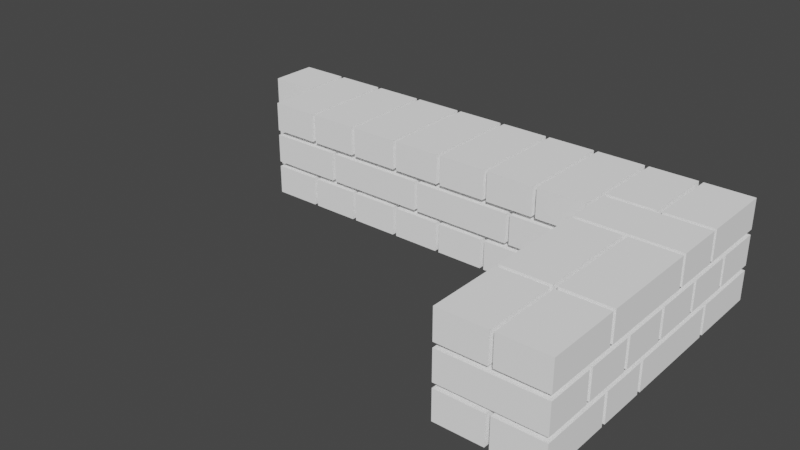 # Source: WallLayer3.blend  (saved by Blender 3.2.14; exported with 4.5.12 LTS)
import bpy
from mathutils import Matrix  # noqa: F401  (used for matrix-valued properties, if any)

bpy.ops.wm.read_factory_settings(use_empty=True)
scene = bpy.context.scene
scene.name = 'Scene'

# ---- collections
col_ifcproject_01 = bpy.data.collections.new('IfcProject/01'); scene.collection.children.link(col_ifcproject_01)
col_ifcbuilding_2008_04_08_mauerecke_schicht_3 = bpy.data.collections.new('IfcBuilding/2008_04_08_Mauerecke Schicht 3'); col_ifcproject_01.children.link(col_ifcbuilding_2008_04_08_mauerecke_schicht_3)
col_views = bpy.data.collections.new('Views'); col_ifcproject_01.children.link(col_views)
col_types = bpy.data.collections.new('Types'); col_ifcproject_01.children.link(col_types)
col_ifcopeningelements = bpy.data.collections.new('IfcOpeningElements'); col_ifcproject_01.children.link(col_ifcopeningelements)
col_structuralitems = bpy.data.collections.new('StructuralItems'); col_ifcproject_01.children.link(col_structuralitems)
col_members = bpy.data.collections.new('Members'); col_structuralitems.children.link(col_members)
col_connections = bpy.data.collections.new('Connections'); col_structuralitems.children.link(col_connections)

# ---- materials (node trees are filled in below, after node groups)
mat_3402 = bpy.data.materials.new('3402')
mat_3402.use_transparent_shadow = False
mat_3402.diffuse_color = (1.0, 1.0, 1.0, 1.0)
mat_226 = bpy.data.materials.new('226')
mat_226.use_transparent_shadow = False
mat_226.diffuse_color = (1.0, 1.0, 1.0, 1.0)
mat_306 = bpy.data.materials.new('306')
mat_306.use_transparent_shadow = False
mat_306.diffuse_color = (1.0, 1.0, 1.0, 1.0)
mat_378 = bpy.data.materials.new('378')
mat_378.use_transparent_shadow = False
mat_378.diffuse_color = (1.0, 1.0, 1.0, 1.0)
mat_450 = bpy.data.materials.new('450')
mat_450.use_transparent_shadow = False
mat_450.diffuse_color = (1.0, 1.0, 1.0, 1.0)
mat_738 = bpy.data.materials.new('738')
mat_738.use_transparent_shadow = False
mat_738.diffuse_color = (1.0, 1.0, 1.0, 1.0)
mat_666 = bpy.data.materials.new('666')
mat_666.use_transparent_shadow = False
mat_666.diffuse_color = (1.0, 1.0, 1.0, 1.0)
mat_810 = bpy.data.materials.new('810')
mat_810.use_transparent_shadow = False
mat_810.diffuse_color = (1.0, 1.0, 1.0, 1.0)
mat_522 = bpy.data.materials.new('522')
mat_522.use_transparent_shadow = False
mat_522.diffuse_color = (1.0, 1.0, 1.0, 1.0)
mat_594 = bpy.data.materials.new('594')
mat_594.use_transparent_shadow = False
mat_594.diffuse_color = (1.0, 1.0, 1.0, 1.0)
mat_882 = bpy.data.materials.new('882')
mat_882.use_transparent_shadow = False
mat_882.diffuse_color = (1.0, 1.0, 1.0, 1.0)
mat_1098 = bpy.data.materials.new('1098')
mat_1098.use_transparent_shadow = False
mat_1098.diffuse_color = (1.0, 1.0, 1.0, 1.0)
mat_1242 = bpy.data.materials.new('1242')
mat_1242.use_transparent_shadow = False
mat_1242.diffuse_color = (1.0, 1.0, 1.0, 1.0)
mat_1170 = bpy.data.materials.new('1170')
mat_1170.use_transparent_shadow = False
mat_1170.diffuse_color = (1.0, 1.0, 1.0, 1.0)
mat_1026 = bpy.data.materials.new('1026')
mat_1026.use_transparent_shadow = False
mat_1026.diffuse_color = (1.0, 1.0, 1.0, 1.0)
mat_954 = bpy.data.materials.new('954')
mat_954.use_transparent_shadow = False
mat_954.diffuse_color = (1.0, 1.0, 1.0, 1.0)
mat_1314 = bpy.data.materials.new('1314')
mat_1314.use_transparent_shadow = False
mat_1314.diffuse_color = (1.0, 1.0, 1.0, 1.0)
mat_1386 = bpy.data.materials.new('1386')
mat_1386.use_transparent_shadow = False
mat_1386.diffuse_color = (1.0, 1.0, 1.0, 1.0)
mat_1530 = bpy.data.materials.new('1530')
mat_1530.use_transparent_shadow = False
mat_1530.diffuse_color = (1.0, 1.0, 1.0, 1.0)
mat_1746 = bpy.data.materials.new('1746')
mat_1746.use_transparent_shadow = False
mat_1746.diffuse_color = (1.0, 1.0, 1.0, 1.0)
mat_1602 = bpy.data.materials.new('1602')
mat_1602.use_transparent_shadow = False
mat_1602.diffuse_color = (1.0, 1.0, 1.0, 1.0)
mat_1674 = bpy.data.materials.new('1674')
mat_1674.use_transparent_shadow = False
mat_1674.diffuse_color = (1.0, 1.0, 1.0, 1.0)
mat_1458 = bpy.data.materials.new('1458')
mat_1458.use_transparent_shadow = False
mat_1458.diffuse_color = (1.0, 1.0, 1.0, 1.0)
mat_1890 = bpy.data.materials.new('1890')
mat_1890.use_transparent_shadow = False
mat_1890.diffuse_color = (1.0, 1.0, 1.0, 1.0)
mat_1818 = bpy.data.materials.new('1818')
mat_1818.use_transparent_shadow = False
mat_1818.diffuse_color = (1.0, 1.0, 1.0, 1.0)
mat_2178 = bpy.data.materials.new('2178')
mat_2178.use_transparent_shadow = False
mat_2178.diffuse_color = (1.0, 1.0, 1.0, 1.0)
mat_2250 = bpy.data.materials.new('2250')
mat_2250.use_transparent_shadow = False
mat_2250.diffuse_color = (1.0, 1.0, 1.0, 1.0)
mat_2034 = bpy.data.materials.new('2034')
mat_2034.use_transparent_shadow = False
mat_2034.diffuse_color = (1.0, 1.0, 1.0, 1.0)
mat_2322 = bpy.data.materials.new('2322')
mat_2322.use_transparent_shadow = False
mat_2322.diffuse_color = (1.0, 1.0, 1.0, 1.0)
mat_2106 = bpy.data.materials.new('2106')
mat_2106.use_transparent_shadow = False
mat_2106.diffuse_color = (1.0, 1.0, 1.0, 1.0)
mat_2394 = bpy.data.materials.new('2394')
mat_2394.use_transparent_shadow = False
mat_2394.diffuse_color = (1.0, 1.0, 1.0, 1.0)
mat_2466 = bpy.data.materials.new('2466')
mat_2466.use_transparent_shadow = False
mat_2466.diffuse_color = (1.0, 1.0, 1.0, 1.0)
mat_2826 = bpy.data.materials.new('2826')
mat_2826.use_transparent_shadow = False
mat_2826.diffuse_color = (1.0, 1.0, 1.0, 1.0)
mat_2538 = bpy.data.materials.new('2538')
mat_2538.use_transparent_shadow = False
mat_2538.diffuse_color = (1.0, 1.0, 1.0, 1.0)
mat_2970 = bpy.data.materials.new('2970')
mat_2970.use_transparent_shadow = False
mat_2970.diffuse_color = (1.0, 1.0, 1.0, 1.0)
mat_2898 = bpy.data.materials.new('2898')
mat_2898.use_transparent_shadow = False
mat_2898.diffuse_color = (1.0, 1.0, 1.0, 1.0)
mat_2754 = bpy.data.materials.new('2754')
mat_2754.use_transparent_shadow = False
mat_2754.diffuse_color = (1.0, 1.0, 1.0, 1.0)
mat_2682 = bpy.data.materials.new('2682')
mat_2682.use_transparent_shadow = False
mat_2682.diffuse_color = (1.0, 1.0, 1.0, 1.0)
mat_2610 = bpy.data.materials.new('2610')
mat_2610.use_transparent_shadow = False
mat_2610.diffuse_color = (1.0, 1.0, 1.0, 1.0)
mat_1962 = bpy.data.materials.new('1962')
mat_1962.use_transparent_shadow = False
mat_1962.diffuse_color = (1.0, 1.0, 1.0, 1.0)
mat_3258 = bpy.data.materials.new('3258')
mat_3258.use_transparent_shadow = False
mat_3258.diffuse_color = (1.0, 1.0, 1.0, 1.0)
mat_3114 = bpy.data.materials.new('3114')
mat_3114.use_transparent_shadow = False
mat_3114.diffuse_color = (1.0, 1.0, 1.0, 1.0)
mat_3186 = bpy.data.materials.new('3186')
mat_3186.use_transparent_shadow = False
mat_3186.diffuse_color = (1.0, 1.0, 1.0, 1.0)
mat_3042 = bpy.data.materials.new('3042')
mat_3042.use_transparent_shadow = False
mat_3042.diffuse_color = (1.0, 1.0, 1.0, 1.0)
mat_3330 = bpy.data.materials.new('3330')
mat_3330.use_transparent_shadow = False
mat_3330.diffuse_color = (1.0, 1.0, 1.0, 1.0)

# ---- material node trees

# ---- world
world_world = bpy.data.worlds.new('World'); scene.world = world_world
world_world.use_nodes = True; world_world.node_tree.nodes.clear()
_N = world_world.node_tree.nodes; _L = world_world.node_tree.links
n0 = _N.new('ShaderNodeOutputWorld'); n0.name = 'World Output'; n0.location = (300, 300)
n1 = _N.new('ShaderNodeBackground'); n1.name = 'Background'; n1.location = (10, 300)
n1.inputs[0].default_value = (0.05088, 0.05088, 0.05088, 1.0)
_L.new(n1.outputs[0], n0.inputs[0])
n0.is_active_output = True
world_world.color = (0.05088, 0.05088, 0.05088)
world_world.use_sun_shadow = False
world_world.sun_shadow_jitter_overblur = 0.0

# ---- meshes
me_233_3349 = bpy.data.meshes.new('233/3349')
me_233_3349.from_pydata([(-0.7867, 0.2325, 0.2376), (-0.7867, 0.2325, 0.1666), (-0.6717, 0.2325, 0.2376), (-0.6717, 0.2325, 0.1666), (-0.6717, 0.1175, 0.2376), (-0.6717, 0.1175, 0.1666), (-0.7867, 0.1175, 0.1666), (-0.7867, 0.1175, 0.2376), (0.4533, 0.2325, -1.49e-08), (0.4533, 0.2325, 0.071), (0.3383, 0.2325, -1.49e-08), (0.3383, 0.2325, 0.071), (0.4533, 0.055, 0.071), (0.4533, 0.055, -1.49e-08), (0.3383, 0.055, -1.49e-08), (0.3383, 0.055, 0.071), (0.2133, 0.2325, 0.071), (0.2133, 0.2325, -1.49e-08), (0.3283, 0.2325, 0.071), (0.3283, 0.2325, -1.49e-08), (0.3283, 0.055, -1.49e-08), (0.3283, 0.055, 0.071), (0.2133, 0.055, -1.49e-08), (0.2133, 0.055, 0.071), (0.4533, 0.045, -1.49e-08), (0.4533, 0.045, 0.071), (0.3383, 0.045, -1.49e-08), (0.3383, 0.045, 0.071), (0.4533, -0.195, 0.071), (0.4533, -0.195, -1.49e-08), (0.3383, -0.195, -1.49e-08), (0.3383, -0.195, 0.071), (0.2033, 0.2325, -1.49e-08), (0.2033, 0.2325, 0.071), (0.08833, 0.2325, -1.49e-08), (0.08833, 0.2325, 0.071), (0.2033, -0.0075, 0.071), (0.2033, -0.0075, -1.49e-08), (0.08833, -0.0075, 0.071), (0.08833, -0.0075, -1.49e-08), (-0.2967, 0.2325, -1.49e-08), (-0.2967, 0.2325, 0.071), (-0.4117, 0.2325, -1.49e-08), (-0.4117, 0.2325, 0.071), (-0.2967, -0.0075, -1.49e-08), (-0.2967, -0.0075, 0.071), (-0.4117, -0.0075, -1.49e-08), (-0.4117, -0.0075, 0.071), (-0.1717, 0.2325, -1.49e-08), (-0.1717, 0.2325, 0.071), (-0.2867, 0.2325, -1.49e-08), (-0.2867, 0.2325, 0.071), (-0.1717, -0.0075, -1.49e-08), (-0.1717, -0.0075, 0.071), (-0.2867, -0.0075, -1.49e-08), (-0.2867, -0.0075, 0.071), (-0.4217, 0.2325, -1.49e-08), (-0.4217, 0.2325, 0.071), (-0.5367, 0.2325, -1.49e-08), (-0.5367, 0.2325, 0.071), (-0.4217, -0.0075, -1.49e-08), (-0.4217, -0.0075, 0.071), (-0.5367, -0.0075, -1.49e-08), (-0.5367, -0.0075, 0.071), (-0.03667, 0.2325, 0.071), (-0.03667, 0.2325, -1.49e-08), (0.07833, 0.2325, 0.071), (0.07833, 0.2325, -1.49e-08), (0.07833, -0.0075, -1.49e-08), (0.07833, -0.0075, 0.071), (-0.03667, -0.0075, -1.49e-08), (-0.03667, -0.0075, 0.071), (-0.04667, 0.2325, -1.49e-08), (-0.04667, 0.2325, 0.071), (-0.1617, 0.2325, -1.49e-08), (-0.1617, 0.2325, 0.071), (-0.04667, -0.0075, 0.071), (-0.04667, -0.0075, -1.49e-08), (-0.1617, -0.0075, 0.071), (-0.1617, -0.0075, -1.49e-08), (-0.6617, 0.2325, 0.071), (-0.6617, 0.2325, -1.49e-08), (-0.5467, 0.2325, 0.071), (-0.5467, 0.2325, -1.49e-08), (-0.5467, -0.0075, -1.49e-08), (-0.5467, -0.0075, 0.071), (-0.6617, -0.0075, -1.49e-08), (-0.6617, -0.0075, 0.071), (0.4533, -0.33, -1.49e-08), (0.4533, -0.33, 0.071), (0.3383, -0.33, -1.49e-08), (0.3383, -0.33, 0.071), (0.4533, -0.5075, -1.49e-08), (0.4533, -0.5075, 0.071), (0.3383, -0.5075, 0.071), (0.3383, -0.5075, -1.49e-08), (-0.6717, 0.2325, -1.49e-08), (-0.6717, 0.2325, 0.071), (-0.7867, 0.2325, -1.49e-08), (-0.7867, 0.2325, 0.071), (-0.6717, 0.1175, -1.49e-08), (-0.6717, 0.1175, 0.071), (-0.7867, 0.1175, -1.49e-08), (-0.7867, 0.1175, 0.071), (0.3283, -0.33, -1.49e-08), (0.3283, -0.33, 0.071), (0.2133, -0.33, -1.49e-08), (0.2133, -0.33, 0.071), (0.3283, -0.5075, 0.071), (0.3283, -0.5075, -1.49e-08), (0.2133, -0.5075, 0.071), (0.2133, -0.5075, -1.49e-08), (0.4533, -0.205, 0.071), (0.4533, -0.205, -1.49e-08), (0.4533, -0.32, 0.071), (0.4533, -0.32, -1.49e-08), (0.2133, -0.32, 0.071), (0.2133, -0.32, -1.49e-08), (0.2133, -0.205, 0.071), (0.2133, -0.205, -1.49e-08), (0.2133, 0.045, 0.071), (0.2133, 0.045, -1.49e-08), (0.3283, 0.045, 0.071), (0.3283, 0.045, -1.49e-08), (0.3283, -0.195, -1.49e-08), (0.3283, -0.195, 0.071), (0.2133, -0.195, 0.071), (0.2133, -0.195, -1.49e-08), (0.4533, 0.2325, 0.1543), (0.4533, 0.2325, 0.0833), (0.4533, 0.1175, 0.1543), (0.4533, 0.1175, 0.0833), (0.2758, 0.1175, 0.1543), (0.2758, 0.1175, 0.0833), (0.2758, 0.2325, 0.1543), (0.2758, 0.2325, 0.0833), (0.4533, 0.1075, 0.1543), (0.4533, 0.1075, 0.0833), (0.4533, -0.0075, 0.1543), (0.4533, -0.0075, 0.0833), (0.2758, -0.0075, 0.0833), (0.2758, -0.0075, 0.1543), (0.2758, 0.1075, 0.1543), (0.2758, 0.1075, 0.0833), (0.2658, 0.1075, 0.1543), (0.2658, 0.1075, 0.0833), (0.2658, -0.0075, 0.1543), (0.2658, -0.0075, 0.0833), (0.02583, -0.0075, 0.1543), (0.02583, -0.0075, 0.0833), (0.02583, 0.1075, 0.1543), (0.02583, 0.1075, 0.0833), (-0.2342, 0.2325, 0.1543), (-0.2342, 0.2325, 0.0833), (-0.2342, 0.1175, 0.1543), (-0.2342, 0.1175, 0.0833), (-0.4742, 0.1175, 0.1543), (-0.4742, 0.1175, 0.0833), (-0.4742, 0.2325, 0.0833), (-0.4742, 0.2325, 0.1543), (0.01583, 0.1175, 0.0833), (0.01583, 0.1175, 0.1543), (0.01583, 0.2325, 0.0833), (0.01583, 0.2325, 0.1543), (-0.2242, 0.1175, 0.1543), (-0.2242, 0.1175, 0.0833), (-0.2242, 0.2325, 0.1543), (-0.2242, 0.2325, 0.0833), (0.01583, 0.1075, 0.1543), (0.01583, 0.1075, 0.0833), (0.01583, -0.0075, 0.1543), (0.01583, -0.0075, 0.0833), (-0.2242, -0.0075, 0.0833), (-0.2242, -0.0075, 0.1543), (-0.2242, 0.1075, 0.1543), (-0.2242, 0.1075, 0.0833), (0.2658, 0.2325, 0.1543), (0.2658, 0.2325, 0.0833), (0.2658, 0.1175, 0.1543), (0.2658, 0.1175, 0.0833), (0.02583, 0.1175, 0.1543), (0.02583, 0.1175, 0.0833), (0.02583, 0.2325, 0.1543), (0.02583, 0.2325, 0.0833), (-0.5992, 0.2325, 0.1543), (-0.5992, 0.2325, 0.0833), (-0.4842, 0.2325, 0.1543), (-0.4842, 0.2325, 0.0833), (-0.4842, 0.1175, 0.1543), (-0.4842, 0.1175, 0.0833), (-0.5992, 0.1175, 0.1543), (-0.5992, 0.1175, 0.0833), (-0.2342, -0.0075, 0.0833), (-0.2342, -0.0075, 0.1543), (-0.2342, 0.1075, 0.0833), (-0.2342, 0.1075, 0.1543), (-0.4742, -0.0075, 0.1543), (-0.4742, -0.0075, 0.0833), (-0.4742, 0.1075, 0.0833), (-0.4742, 0.1075, 0.1543), (0.4533, -0.1425, 0.1543), (0.4533, -0.1425, 0.0833), (0.4533, -0.2575, 0.1543), (0.4533, -0.2575, 0.0833), (0.2133, -0.2575, 0.0833), (0.2133, -0.2575, 0.1543), (0.2133, -0.1425, 0.0833), (0.2133, -0.1425, 0.1543), (0.4533, -0.3825, 0.0833), (0.4533, -0.3825, 0.1543), (0.4533, -0.2675, 0.0833), (0.4533, -0.2675, 0.1543), (0.2133, -0.3825, 0.1543), (0.2133, -0.3825, 0.0833), (0.2133, -0.2675, 0.1543), (0.2133, -0.2675, 0.0833), (-0.6092, 0.1175, 0.0833), (-0.6092, 0.1175, 0.1543), (-0.6092, 0.2325, 0.0833), (-0.6092, 0.2325, 0.1543), (-0.7867, 0.1175, 0.0833), (-0.7867, 0.1175, 0.1543), (-0.7867, 0.2325, 0.0833), (-0.7867, 0.2325, 0.1543), (0.4533, -0.5075, 0.0833), (0.4533, -0.5075, 0.1543), (0.4533, -0.3925, 0.0833), (0.4533, -0.3925, 0.1543), (0.2133, -0.5075, 0.1543), (0.2133, -0.5075, 0.0833), (0.2133, -0.3925, 0.1543), (0.2133, -0.3925, 0.0833), (0.4533, -0.0175, 0.1543), (0.4533, -0.0175, 0.0833), (0.4533, -0.1325, 0.1543), (0.4533, -0.1325, 0.0833), (0.2133, -0.1325, 0.0833), (0.2133, -0.1325, 0.1543), (0.2133, -0.0175, 0.1543), (0.2133, -0.0175, 0.0833), (0.4533, 0.2325, 0.1666), (0.4533, 0.2325, 0.2376), (0.3383, 0.2325, 0.1666), (0.3383, 0.2325, 0.2376), (0.4533, 0.055, 0.1666), (0.4533, 0.055, 0.2376), (0.3383, 0.055, 0.2376), (0.3383, 0.055, 0.1666), (0.3283, 0.2325, 0.1666), (0.3283, 0.2325, 0.2376), (0.2133, 0.2325, 0.1666), (0.2133, 0.2325, 0.2376), (0.3283, 0.055, 0.1666), (0.3283, 0.055, 0.2376), (0.2133, 0.055, 0.1666), (0.2133, 0.055, 0.2376), (-0.2867, 0.2325, 0.2376), (-0.2867, 0.2325, 0.1666), (-0.1717, 0.2325, 0.2376), (-0.1717, 0.2325, 0.1666), (-0.1717, -0.0075, 0.1666), (-0.1717, -0.0075, 0.2376), (-0.2867, -0.0075, 0.2376), (-0.2867, -0.0075, 0.1666), (0.3383, -0.08, 0.2376), (0.3383, -0.08, 0.1666), (0.4533, -0.08, 0.2376), (0.4533, -0.08, 0.1666), (0.4533, -0.32, 0.1666), (0.4533, -0.32, 0.2376), (0.3383, -0.32, 0.1666), (0.3383, -0.32, 0.2376), (-0.4217, 0.2325, 0.1666), (-0.4217, 0.2325, 0.2376), (-0.5367, 0.2325, 0.1666), (-0.5367, 0.2325, 0.2376), (-0.4217, -0.0075, 0.2376), (-0.4217, -0.0075, 0.1666), (-0.5367, -0.0075, 0.1666), (-0.5367, -0.0075, 0.2376), (-0.2967, 0.2325, 0.1666), (-0.2967, 0.2325, 0.2376), (-0.4117, 0.2325, 0.1666), (-0.4117, 0.2325, 0.2376), (-0.2967, -0.0075, 0.1666), (-0.2967, -0.0075, 0.2376), (-0.4117, -0.0075, 0.2376), (-0.4117, -0.0075, 0.1666), (-0.04667, 0.2325, 0.1666), (-0.04667, 0.2325, 0.2376), (-0.1617, 0.2325, 0.1666), (-0.1617, 0.2325, 0.2376), (-0.04667, -0.0075, 0.1666), (-0.04667, -0.0075, 0.2376), (-0.1617, -0.0075, 0.1666), (-0.1617, -0.0075, 0.2376), (0.07833, 0.2325, 0.1666), (0.07833, 0.2325, 0.2376), (-0.03667, 0.2325, 0.1666), (-0.03667, 0.2325, 0.2376), (0.07833, -0.0075, 0.1666), (0.07833, -0.0075, 0.2376), (-0.03667, -0.0075, 0.2376), (-0.03667, -0.0075, 0.1666), (0.08833, 0.2325, 0.2376), (0.08833, 0.2325, 0.1666), (0.2033, 0.2325, 0.2376), (0.2033, 0.2325, 0.1666), (0.2033, -0.0075, 0.2376), (0.2033, -0.0075, 0.1666), (0.08833, -0.0075, 0.1666), (0.08833, -0.0075, 0.2376), (-0.4842, 0.1075, 0.1543), (-0.4842, 0.1075, 0.0833), (-0.4842, -0.0075, 0.1543), (-0.4842, -0.0075, 0.0833), (-0.6617, -0.0075, 0.0833), (-0.6617, -0.0075, 0.1543), (-0.6617, 0.1075, 0.1543), (-0.6617, 0.1075, 0.0833), (0.4533, -0.33, 0.1666), (0.4533, -0.33, 0.2376), (0.3383, -0.33, 0.1666), (0.3383, -0.33, 0.2376), (0.4533, -0.5075, 0.1666), (0.4533, -0.5075, 0.2376), (0.3383, -0.5075, 0.1666), (0.3383, -0.5075, 0.2376), (0.3283, -0.08, 0.1666), (0.3283, -0.08, 0.2376), (0.2133, -0.08, 0.1666), (0.2133, -0.08, 0.2376), (0.3283, -0.32, 0.2376), (0.3283, -0.32, 0.1666), (0.2133, -0.32, 0.2376), (0.2133, -0.32, 0.1666), (0.4533, 0.045, 0.2376), (0.4533, 0.045, 0.1666), (0.4533, -0.07, 0.2376), (0.4533, -0.07, 0.1666), (0.2133, -0.07, 0.2376), (0.2133, -0.07, 0.1666), (0.2133, 0.045, 0.2376), (0.2133, 0.045, 0.1666), (-0.5467, 0.2325, 0.1666), (-0.5467, 0.2325, 0.2376), (-0.6617, 0.2325, 0.1666), (-0.6617, 0.2325, 0.2376), (-0.5467, -0.0075, 0.1666), (-0.5467, -0.0075, 0.2376), (-0.6617, -0.0075, 0.1666), (-0.6617, -0.0075, 0.2376), (0.3283, -0.33, 0.1666), (0.3283, -0.33, 0.2376), (0.2133, -0.33, 0.1666), (0.2133, -0.33, 0.2376), (0.3283, -0.5075, 0.2376), (0.3283, -0.5075, 0.1666), (0.2133, -0.5075, 0.1666), (0.2133, -0.5075, 0.2376)], [], [(0, 1, 6, 7), (7, 4, 2, 0), (5, 6, 1, 3), (4, 5, 3, 2), (5, 4, 7, 6), (2, 3, 1, 0), (13, 14, 10, 8), (12, 13, 8, 9), (10, 11, 9, 8), (15, 12, 9, 11), (14, 15, 11, 10), (13, 12, 15, 14), (20, 22, 17, 19), (18, 19, 17, 16), (23, 21, 18, 16), (16, 17, 22, 23), (19, 18, 21, 20), (20, 21, 23, 22), (29, 30, 26, 24), (28, 29, 24, 25), (26, 27, 25, 24), (31, 28, 25, 27), (30, 31, 27, 26), (29, 28, 31, 30), (38, 36, 33, 35), (36, 37, 32, 33), (34, 35, 33, 32), (39, 38, 35, 34), (37, 39, 34, 32), (38, 39, 37, 36), (44, 45, 47, 46), (44, 46, 42, 40), (42, 43, 41, 40), (47, 45, 41, 43), (46, 47, 43, 42), (40, 41, 45, 44), (52, 53, 55, 54), (52, 54, 50, 48), (50, 51, 49, 48), (55, 53, 49, 51), (54, 55, 51, 50), (48, 49, 53, 52), (60, 61, 63, 62), (60, 62, 58, 56), (58, 59, 57, 56), (63, 61, 57, 59), (62, 63, 59, 58), (56, 57, 61, 60), (68, 70, 65, 67), (66, 67, 65, 64), (71, 69, 66, 64), (64, 65, 70, 71), (67, 66, 69, 68), (68, 69, 71, 70), (78, 76, 73, 75), (76, 77, 72, 73), (74, 75, 73, 72), (75, 74, 79, 78), (77, 79, 74, 72), (78, 79, 77, 76), (84, 86, 81, 83), (82, 83, 81, 80), (87, 85, 82, 80), (80, 81, 86, 87), (83, 82, 85, 84), (84, 85, 87, 86), (94, 95, 92, 93), (92, 95, 90, 88), (90, 91, 89, 88), (94, 93, 89, 91), (95, 94, 91, 90), (88, 89, 93, 92), (100, 101, 103, 102), (100, 102, 98, 96), (98, 99, 97, 96), (103, 101, 97, 99), (99, 98, 102, 103), (96, 97, 101, 100), (110, 108, 105, 107), (108, 109, 104, 105), (106, 107, 105, 104), (111, 110, 107, 106), (109, 111, 106, 104), (110, 111, 109, 108), (116, 114, 112, 118), (114, 115, 113, 112), (115, 117, 119, 113), (116, 117, 115, 114), (112, 113, 119, 118), (118, 119, 117, 116), (124, 127, 121, 123), (122, 123, 121, 120), (126, 125, 122, 120), (120, 121, 127, 126), (123, 122, 125, 124), (126, 127, 124, 125), (132, 130, 128, 134), (130, 131, 129, 128), (131, 133, 135, 129), (132, 133, 131, 130), (128, 129, 135, 134), (134, 135, 133, 132), (141, 138, 136, 142), (138, 139, 137, 136), (139, 140, 143, 137), (139, 138, 141, 140), (143, 142, 136, 137), (142, 143, 140, 141), (148, 146, 144, 150), (146, 147, 145, 144), (147, 149, 151, 145), (148, 149, 147, 146), (144, 145, 151, 150), (150, 151, 149, 148), (156, 154, 152, 159), (154, 155, 153, 152), (155, 157, 158, 153), (156, 157, 155, 154), (158, 159, 152, 153), (157, 156, 159, 158), (166, 167, 165, 164), (160, 165, 167, 162), (162, 163, 161, 160), (164, 161, 163, 166), (167, 166, 163, 162), (164, 165, 160, 161), (173, 170, 168, 174), (170, 171, 169, 168), (171, 172, 175, 169), (171, 170, 173, 172), (168, 169, 175, 174), (174, 175, 172, 173), (180, 178, 176, 182), (178, 179, 177, 176), (179, 181, 183, 177), (180, 181, 179, 178), (183, 182, 176, 177), (182, 183, 181, 180), (189, 191, 185, 187), (190, 188, 186, 184), (188, 189, 187, 186), (184, 185, 191, 190), (190, 191, 189, 188), (186, 187, 185, 184), (197, 196, 199, 198), (192, 197, 198, 194), (194, 195, 193, 192), (196, 193, 195, 199), (198, 199, 195, 194), (196, 197, 192, 193), (205, 202, 200, 207), (202, 203, 201, 200), (203, 204, 206, 201), (203, 202, 205, 204), (200, 201, 206, 207), (204, 205, 207, 206), (214, 215, 213, 212), (208, 213, 215, 210), (210, 211, 209, 208), (212, 209, 211, 214), (215, 214, 211, 210), (212, 213, 208, 209), (220, 221, 223, 222), (216, 220, 222, 218), (218, 219, 217, 216), (221, 217, 219, 223), (222, 223, 219, 218), (216, 217, 221, 220), (230, 231, 229, 228), (224, 229, 231, 226), (226, 227, 225, 224), (228, 225, 227, 230), (231, 230, 227, 226), (228, 229, 224, 225), (237, 234, 232, 238), (234, 235, 233, 232), (235, 236, 239, 233), (235, 234, 237, 236), (239, 238, 232, 233), (238, 239, 236, 237), (246, 247, 244, 245), (244, 247, 242, 240), (242, 243, 241, 240), (246, 245, 241, 243), (243, 242, 247, 246), (240, 241, 245, 244), (252, 253, 255, 254), (252, 254, 250, 248), (250, 251, 249, 248), (255, 253, 249, 251), (254, 255, 251, 250), (248, 249, 253, 252), (260, 263, 257, 259), (258, 259, 257, 256), (262, 261, 258, 256), (256, 257, 263, 262), (259, 258, 261, 260), (262, 263, 260, 261), (268, 270, 265, 267), (266, 267, 265, 264), (271, 269, 266, 264), (264, 265, 270, 271), (267, 266, 269, 268), (268, 269, 271, 270), (277, 278, 274, 272), (276, 277, 272, 273), (274, 275, 273, 272), (279, 276, 273, 275), (278, 279, 275, 274), (277, 276, 279, 278), (286, 287, 284, 285), (284, 287, 282, 280), (282, 283, 281, 280), (286, 285, 281, 283), (287, 286, 283, 282), (280, 281, 285, 284), (292, 293, 295, 294), (292, 294, 290, 288), (290, 291, 289, 288), (295, 293, 289, 291), (294, 295, 291, 290), (288, 289, 293, 292), (302, 303, 300, 301), (300, 303, 298, 296), (298, 299, 297, 296), (302, 301, 297, 299), (299, 298, 303, 302), (296, 297, 301, 300), (310, 311, 304, 305), (311, 308, 306, 304), (309, 310, 305, 307), (308, 309, 307, 306), (309, 308, 311, 310), (306, 307, 305, 304), (317, 314, 312, 318), (314, 315, 313, 312), (315, 316, 319, 313), (315, 314, 317, 316), (319, 318, 312, 313), (318, 319, 316, 317), (324, 325, 327, 326), (324, 326, 322, 320), (322, 323, 321, 320), (327, 325, 321, 323), (323, 322, 326, 327), (320, 321, 325, 324), (334, 332, 329, 331), (332, 333, 328, 329), (330, 331, 329, 328), (331, 330, 335, 334), (333, 335, 330, 328), (334, 335, 333, 332), (340, 338, 336, 342), (338, 339, 337, 336), (339, 341, 343, 337), (340, 341, 339, 338), (336, 337, 343, 342), (342, 343, 341, 340), (348, 349, 351, 350), (348, 350, 346, 344), (346, 347, 345, 344), (351, 349, 345, 347), (350, 351, 347, 346), (344, 345, 349, 348), (357, 358, 354, 352), (356, 357, 352, 353), (354, 355, 353, 352), (359, 356, 353, 355), (355, 354, 358, 359), (357, 356, 359, 358)])
me_233_3349.polygons.foreach_set('material_index', [0, 0, 0, 0, 0, 0, 1, 1, 1, 1, 1, 1, 2, 2, 2, 2, 2, 2, 3, 3, 3, 3, 3, 3, 4, 4, 4, 4, 4, 4, 5, 5, 5, 5, 5, 5, 6, 6, 6, 6, 6, 6, 7, 7, 7, 7, 7, 7, 8, 8, 8, 8, 8, 8, 9, 9, 9, 9, 9, 9, 10, 10, 10, 10, 10, 10, 11, 11, 11, 11, 11, 11, 12, 12, 12, 12, 12, 12, 13, 13, 13, 13, 13, 13, 14, 14, 14, 14, 14, 14, 15, 15, 15, 15, 15, 15, 16, 16, 16, 16, 16, 16, 17, 17, 17, 17, 17, 17, 18, 18, 18, 18, 18, 18, 19, 19, 19, 19, 19, 19, 20, 20, 20, 20, 20, 20, 21, 21, 21, 21, 21, 21, 22, 22, 22, 22, 22, 22, 23, 23, 23, 23, 23, 23, 24, 24, 24, 24, 24, 24, 25, 25, 25, 25, 25, 25, 26, 26, 26, 26, 26, 26, 27, 27, 27, 27, 27, 27, 28, 28, 28, 28, 28, 28, 29, 29, 29, 29, 29, 29, 30, 30, 30, 30, 30, 30, 31, 31, 31, 31, 31, 31, 32, 32, 32, 32, 32, 32, 33, 33, 33, 33, 33, 33, 34, 34, 34, 34, 34, 34, 35, 35, 35, 35, 35, 35, 36, 36, 36, 36, 36, 36, 37, 37, 37, 37, 37, 37, 38, 38, 38, 38, 38, 38, 39, 39, 39, 39, 39, 39, 40, 40, 40, 40, 40, 40, 41, 41, 41, 41, 41, 41, 42, 42, 42, 42, 42, 42, 43, 43, 43, 43, 43, 43, 44, 44, 44, 44, 44, 44])
me_233_3349.materials.append(mat_3402)
me_233_3349.materials.append(mat_226)
me_233_3349.materials.append(mat_306)
me_233_3349.materials.append(mat_378)
me_233_3349.materials.append(mat_450)
me_233_3349.materials.append(mat_738)
me_233_3349.materials.append(mat_666)
me_233_3349.materials.append(mat_810)
me_233_3349.materials.append(mat_522)
me_233_3349.materials.append(mat_594)
me_233_3349.materials.append(mat_882)
me_233_3349.materials.append(mat_1098)
me_233_3349.materials.append(mat_1242)
me_233_3349.materials.append(mat_1170)
me_233_3349.materials.append(mat_1026)
me_233_3349.materials.append(mat_954)
me_233_3349.materials.append(mat_1314)
me_233_3349.materials.append(mat_1386)
me_233_3349.materials.append(mat_1530)
me_233_3349.materials.append(mat_1746)
me_233_3349.materials.append(mat_1602)
me_233_3349.materials.append(mat_1674)
me_233_3349.materials.append(mat_1458)
me_233_3349.materials.append(mat_1890)
me_233_3349.materials.append(mat_1818)
me_233_3349.materials.append(mat_2178)
me_233_3349.materials.append(mat_2250)
me_233_3349.materials.append(mat_2034)
me_233_3349.materials.append(mat_2322)
me_233_3349.materials.append(mat_2106)
me_233_3349.materials.append(mat_2394)
me_233_3349.materials.append(mat_2466)
me_233_3349.materials.append(mat_2826)
me_233_3349.materials.append(mat_2538)
me_233_3349.materials.append(mat_2970)
me_233_3349.materials.append(mat_2898)
me_233_3349.materials.append(mat_2754)
me_233_3349.materials.append(mat_2682)
me_233_3349.materials.append(mat_2610)
me_233_3349.materials.append(mat_1962)
me_233_3349.materials.append(mat_3258)
me_233_3349.materials.append(mat_3114)
me_233_3349.materials.append(mat_3186)
me_233_3349.materials.append(mat_3042)
me_233_3349.materials.append(mat_3330)
me_233_3349.update()

# ---- objects
ob_ifcproject_01 = bpy.data.objects.new('IfcProject/01', None)
ob_ifcbuildingelementproxy_none_044 = bpy.data.objects.new('IfcBuildingElementProxy/None.044', me_233_3349)
ob_ifcbuilding_2008_04_08_mauerecke_schicht_3 = bpy.data.objects.new('IfcBuilding/2008_04_08_Mauerecke Schicht 3', None)

# ---- transforms, parenting, visibility, modifiers, constraints
ob_ifcproject_01.location = (0.0, 0.0, 0.0)
ob_ifcbuildingelementproxy_none_044.location = (0.0, 0.0, 0.0)
ob_ifcbuilding_2008_04_08_mauerecke_schicht_3.location = (0.0, 0.0, 0.0)

# ---- collection membership
col_ifcproject_01.objects.link(ob_ifcproject_01)
col_ifcbuilding_2008_04_08_mauerecke_schicht_3.objects.link(ob_ifcbuildingelementproxy_none_044)
col_ifcbuilding_2008_04_08_mauerecke_schicht_3.objects.link(ob_ifcbuilding_2008_04_08_mauerecke_schicht_3)

# ---- scene / render settings (as saved in the file)
scene.frame_start = 1; scene.frame_end = 250; scene.frame_set(1)
scene.render.engine = 'BLENDER_EEVEE_NEXT'
scene.cycles.sampling_pattern = 'TABULATED_SOBOL'
scene.cycles.use_light_tree = False
scene.view_settings.view_transform = 'Filmic'
bpy.context.view_layer.update()

# ---- added for rendering (the .blend has no active camera and no usable light): camera, sun
cam_auto = bpy.data.cameras.new('AutoCamera')
cam_auto.lens = 50.0
cam_auto.sensor_width = 36.0
cam_auto.clip_end = 1000.0
ob_auto_camera = bpy.data.objects.new('AutoCamera', cam_auto)
scene.collection.objects.link(ob_auto_camera)
ob_auto_camera.location = (1.18734, -1.76231, 1.20201)
ob_auto_camera.rotation_euler = (1.09748, -7.21219e-08, 0.694738)
scene.camera = ob_auto_camera
light_auto_sun = bpy.data.lights.new('AutoSun', 'SUN')
light_auto_sun.energy = 3.0
light_auto_sun.angle = 0.0523599
ob_auto_sun = bpy.data.objects.new('AutoSun', light_auto_sun)
scene.collection.objects.link(ob_auto_sun)
ob_auto_sun.rotation_euler = (0.872665, 0.174533, 0.523599)
bpy.context.view_layer.update()
